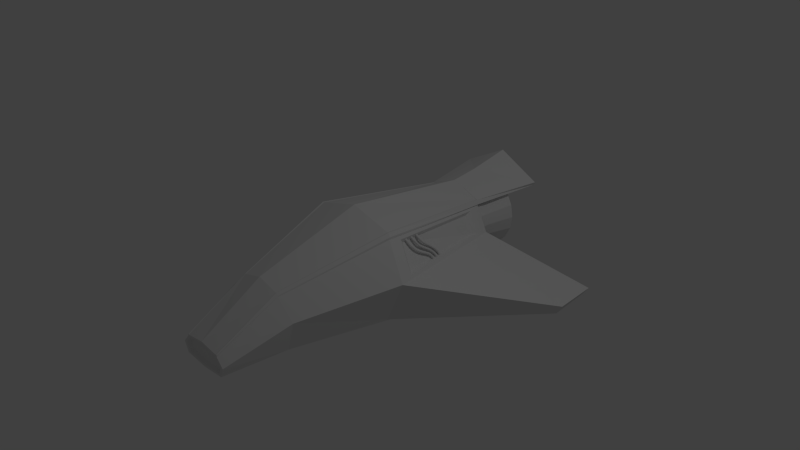 # Source: TheFrog.blend  (saved by Blender 2.78.0; exported with 4.5.12 LTS)
import bpy
from mathutils import Matrix  # noqa: F401  (used for matrix-valued properties, if any)

bpy.ops.wm.read_factory_settings(use_empty=True)
scene = bpy.context.scene
scene.name = 'Scene'

# ---- collections
col_collection_1 = bpy.data.collections.new('Collection 1'); scene.collection.children.link(col_collection_1)

# ---- materials (node trees are filled in below, after node groups)
mat_material = bpy.data.materials.new('Material')
mat_material.alpha_threshold = 0.0
mat_material.use_transparent_shadow = False
mat_material.roughness = 0.5
mat_material.line_color = (0.0, 0.0, 0.0, 1.0)

# ---- material node trees

# ---- world
world_world = bpy.data.worlds.new('World'); scene.world = world_world
world_world.color = (0.05088, 0.05088, 0.05088)
world_world.use_sun_shadow = False
world_world.sun_shadow_jitter_overblur = 0.0
world_world.cycles.sampling_method = 'NONE'
world_world.cycles.sample_map_resolution = 256

# ---- cameras
cam_camera = bpy.data.cameras.new('Camera')
cam_camera.clip_end = 100.0
cam_camera.lens = 35.0
cam_camera.sensor_width = 32.0
cam_camera.sensor_height = 18.0
cam_camera.ortho_scale = 7.314
cam_camera.dof.focus_distance = 0.0
cam_camera.dof.aperture_fstop = 128.0

# ---- lights
light_lamp = bpy.data.lights.new('Lamp', 'POINT')
light_lamp.transmission_factor = 0.0
light_lamp.cutoff_distance = 30.0
light_lamp.energy = 100.0
light_lamp.shadow_buffer_clip_start = 1.001
light_lamp.shadow_soft_size = 0.1
light_lamp.shadow_maximum_resolution = 0.006
light_lamp.use_absolute_resolution = True
light_lamp.cycles.use_multiple_importance_sampling = False

# ---- meshes
me_cube = bpy.data.meshes.new('Cube')
me_cube.from_pydata([(0.6308, -0.01549, 0.4604), (0.6351, -0.02133, 0.4734), (0.6402, -0.03302, 0.4756), (0.6382, -0.04492, 0.4709), (0.6352, -0.04885, 0.4568), (0.626, -0.04422, 0.4491), (0.6208, -0.03253, 0.4469), (0.6228, -0.02063, 0.4516), (0.6672, -0.004015, 0.4211), (0.6771, -0.008431, 0.4282), (0.6832, -0.01979, 0.4293), (0.682, -0.03144, 0.4238), (0.6741, -0.03655, 0.4149), (0.6642, -0.03213, 0.4078), (0.6581, -0.02078, 0.4067), (0.6593, -0.009129, 0.4122), (0.6963, 0.01198, 0.3868), (0.707, 0.008019, 0.3929), (0.7144, -0.002592, 0.3925), (0.7142, -0.01364, 0.3858), (0.7065, -0.01866, 0.3767), (0.6958, -0.0147, 0.3705), (0.6884, -0.004092, 0.3709), (0.6886, 0.006958, 0.3777), (0.7183, 0.03358, 0.3571), (0.7298, 0.03045, 0.3622), (0.7386, 0.0212, 0.3599), (0.7395, 0.01125, 0.3517), (0.732, 0.006435, 0.3423), (0.7205, 0.009569, 0.3372), (0.7117, 0.01882, 0.3395), (0.7108, 0.02876, 0.3477), (0.7342, 0.06144, 0.3311), (0.7464, 0.05939, 0.3351), (0.7562, 0.05193, 0.3311), (0.7579, 0.04343, 0.3215), (0.7506, 0.03886, 0.3119), (0.7384, 0.04091, 0.3078), (0.7286, 0.04837, 0.3118), (0.7269, 0.05687, 0.3214), (0.7451, 0.09566, 0.3073), (0.7576, 0.09467, 0.3106), (0.768, 0.08889, 0.3054), (0.7701, 0.08171, 0.2949), (0.7629, 0.07734, 0.2851), (0.7504, 0.07834, 0.2818), (0.74, 0.08412, 0.287), (0.7378, 0.09129, 0.2975), (0.752, 0.1353, 0.2848), (0.7647, 0.1351, 0.2876), (0.7753, 0.1304, 0.2818), (0.7776, 0.124, 0.2708), (0.7703, 0.1197, 0.261), (0.7577, 0.1199, 0.2582), (0.7471, 0.1246, 0.264), (0.7447, 0.131, 0.275), (0.7566, 0.1782, 0.2621), (0.7693, 0.1783, 0.2647), (0.7799, 0.174, 0.2587), (0.7822, 0.1676, 0.2477), (0.7749, 0.163, 0.238), (0.7622, 0.1629, 0.2354), (0.7516, 0.1673, 0.2414), (0.7493, 0.1736, 0.2524), (0.7609, 0.2211, 0.2373), (0.7736, 0.2212, 0.24), (0.7841, 0.216, 0.2345), (0.7863, 0.2088, 0.224), (0.7789, 0.2036, 0.2147), (0.7663, 0.2036, 0.212), (0.7557, 0.2087, 0.2175), (0.7535, 0.216, 0.228), (0.7679, 0.2599, 0.2078), (0.7805, 0.2593, 0.211), (0.7906, 0.2522, 0.207), (0.7924, 0.2429, 0.1982), (0.7848, 0.2367, 0.1897), (0.7722, 0.2373, 0.1865), (0.7621, 0.2444, 0.1905), (0.7603, 0.2537, 0.1993), (0.7817, 0.2881, 0.1698), (0.7937, 0.2865, 0.1743), (0.8025, 0.277, 0.174), (0.8029, 0.2651, 0.1689), (0.7946, 0.2578, 0.1621), (0.7826, 0.2593, 0.1575), (0.7739, 0.2689, 0.1579), (0.7735, 0.2808, 0.1629), (0.806, 0.2963, 0.1217), (0.817, 0.2944, 0.1282), (0.8233, 0.284, 0.1328), (0.8212, 0.2712, 0.1327), (0.8118, 0.2635, 0.128), (0.8008, 0.2654, 0.1215), (0.7945, 0.2758, 0.117), (0.7967, 0.2886, 0.117), (0.6119, 0.08548, 0.454), (0.6204, 0.08055, 0.4624), (0.6257, 0.06888, 0.4643), (0.6246, 0.0573, 0.4586), (0.6178, 0.05259, 0.4486), (0.6092, 0.05752, 0.4402), (0.604, 0.06919, 0.4383), (0.6051, 0.08077, 0.444), (0.6477, 0.0976, 0.4216), (0.6571, 0.09301, 0.4292), (0.6631, 0.0816, 0.4305), (0.6621, 0.07005, 0.4247), (0.6547, 0.06513, 0.4153), (0.6453, 0.06971, 0.4077), (0.6393, 0.08113, 0.4065), (0.6403, 0.09267, 0.4122), (0.6721, 0.1098, 0.3944), (0.6828, 0.1059, 0.4006), (0.6901, 0.09515, 0.4004), (0.6897, 0.08393, 0.394), (0.6819, 0.07879, 0.385), (0.6712, 0.08273, 0.3788), (0.664, 0.09344, 0.379), (0.6643, 0.1047, 0.3854), (0.6879, 0.1248, 0.3711), (0.6997, 0.122, 0.3757), (0.7084, 0.1127, 0.3734), (0.7089, 0.1024, 0.3656), (0.701, 0.09712, 0.3568), (0.6892, 0.09996, 0.3522), (0.6805, 0.1093, 0.3545), (0.68, 0.1196, 0.3624), (0.698, 0.145, 0.3496), (0.7104, 0.1434, 0.3528), (0.7201, 0.136, 0.3486), (0.7213, 0.127, 0.3393), (0.7134, 0.1217, 0.3305), (0.701, 0.1233, 0.3273), (0.6913, 0.1308, 0.3316), (0.6901, 0.1398, 0.3408), (0.7048, 0.1721, 0.3279), (0.7174, 0.1714, 0.3304), (0.7275, 0.1653, 0.325), (0.7291, 0.1574, 0.3148), (0.7212, 0.1524, 0.3058), (0.7085, 0.1531, 0.3033), (0.6984, 0.1592, 0.3088), (0.6969, 0.167, 0.3189), (0.7101, 0.2061, 0.3047), (0.7228, 0.2057, 0.307), (0.733, 0.2003, 0.3011), (0.7346, 0.193, 0.2905), (0.7268, 0.1881, 0.2815), (0.7141, 0.1885, 0.2792), (0.7039, 0.194, 0.285), (0.7022, 0.2013, 0.2956), (0.7159, 0.2456, 0.2789), (0.7286, 0.245, 0.2813), (0.7387, 0.2394, 0.2756), (0.7403, 0.232, 0.2651), (0.7325, 0.2271, 0.256), (0.7198, 0.2277, 0.2536), (0.7097, 0.2334, 0.2593), (0.708, 0.2408, 0.2698), (0.7243, 0.2876, 0.2493), (0.7369, 0.2864, 0.2521), (0.7469, 0.2798, 0.247), (0.7483, 0.2717, 0.2371), (0.7405, 0.2667, 0.2281), (0.7279, 0.2678, 0.2253), (0.7179, 0.2744, 0.2303), (0.7165, 0.2826, 0.2403), (0.7379, 0.3279, 0.214), (0.7502, 0.3259, 0.2176), (0.7595, 0.3178, 0.214), (0.7605, 0.3082, 0.2053), (0.7525, 0.3028, 0.1967), (0.7402, 0.3048, 0.1931), (0.7308, 0.313, 0.1967), (0.7299, 0.3225, 0.2054), (0.7591, 0.3609, 0.1713), (0.7707, 0.358, 0.1761), (0.7788, 0.348, 0.1751), (0.7786, 0.3367, 0.1688), (0.7702, 0.3307, 0.1609), (0.7586, 0.3336, 0.156), (0.7505, 0.3437, 0.1571), (0.7507, 0.355, 0.1634), (0.7902, 0.3788, 0.1199), (0.8008, 0.3753, 0.1264), (0.8068, 0.3641, 0.1288), (0.8046, 0.3517, 0.1257), (0.7955, 0.3454, 0.119), (0.7849, 0.3488, 0.1125), (0.7789, 0.3601, 0.11), (0.7811, 0.3725, 0.1131), (0.5878, 0.1859, 0.4552), (0.5957, 0.1809, 0.4642), (0.5995, 0.1689, 0.4675), (0.5969, 0.157, 0.4631), (0.5895, 0.1521, 0.4537), (0.5816, 0.1571, 0.4447), (0.5779, 0.169, 0.4414), (0.5804, 0.1809, 0.4458), (0.6227, 0.1913, 0.4238), (0.6318, 0.1866, 0.4316), (0.637, 0.1749, 0.4335), (0.6353, 0.1631, 0.4285), (0.6275, 0.1581, 0.4193), (0.6184, 0.1629, 0.4115), (0.6132, 0.1746, 0.4096), (0.6149, 0.1863, 0.4146), (0.6466, 0.2013, 0.3971), (0.6572, 0.1972, 0.4033), (0.6642, 0.1863, 0.4033), (0.6636, 0.1751, 0.3969), (0.6557, 0.17, 0.388), (0.6451, 0.1741, 0.3818), (0.6381, 0.185, 0.3819), (0.6387, 0.1963, 0.3882), (0.6628, 0.2167, 0.3735), (0.6745, 0.2137, 0.3781), (0.6831, 0.2043, 0.3757), (0.6836, 0.1941, 0.3678), (0.6756, 0.189, 0.359), (0.6639, 0.192, 0.3544), (0.6552, 0.2014, 0.3568), (0.6548, 0.2116, 0.3647), (0.6739, 0.2384, 0.3509), (0.6863, 0.2365, 0.3542), (0.6958, 0.2288, 0.3501), (0.697, 0.2198, 0.3408), (0.689, 0.2147, 0.332), (0.6766, 0.2166, 0.3287), (0.6671, 0.2242, 0.3328), (0.666, 0.2333, 0.3421), (0.6822, 0.2666, 0.3276), (0.6948, 0.2655, 0.3302), (0.7047, 0.259, 0.3251), (0.7061, 0.2508, 0.3151), (0.6982, 0.2458, 0.3062), (0.6856, 0.2469, 0.3035), (0.6756, 0.2534, 0.3087), (0.6742, 0.2616, 0.3187), (0.6893, 0.3004, 0.3024), (0.702, 0.2996, 0.3049), (0.712, 0.2934, 0.2995), (0.7135, 0.2855, 0.2893), (0.7055, 0.2805, 0.2804), (0.6928, 0.2814, 0.2779), (0.6828, 0.2875, 0.2833), (0.6814, 0.2954, 0.2935), (0.6972, 0.3378, 0.2745), (0.7098, 0.3367, 0.2771), (0.7198, 0.3302, 0.2719), (0.7211, 0.322, 0.262), (0.7132, 0.3169, 0.2532), (0.7005, 0.3179, 0.2506), (0.6906, 0.3244, 0.2557), (0.6892, 0.3327, 0.2656), (0.7078, 0.3756, 0.2425), (0.7203, 0.3741, 0.2455), (0.7299, 0.3665, 0.2413), (0.731, 0.3574, 0.2321), (0.723, 0.352, 0.2235), (0.7105, 0.3536, 0.2205), (0.7009, 0.3611, 0.2247), (0.6998, 0.3702, 0.2339), (0.7233, 0.4101, 0.205), (0.7354, 0.4078, 0.2089), (0.7443, 0.3988, 0.2063), (0.7448, 0.3883, 0.1987), (0.7366, 0.3825, 0.1906), (0.7244, 0.3848, 0.1867), (0.7155, 0.3938, 0.1893), (0.715, 0.4043, 0.1969), (0.7457, 0.4361, 0.1607), (0.7572, 0.4331, 0.1659), (0.7647, 0.4226, 0.1659), (0.764, 0.4107, 0.1608), (0.7553, 0.4044, 0.1535), (0.7438, 0.4074, 0.1483), (0.7362, 0.4179, 0.1483), (0.737, 0.4298, 0.1534), (0.7766, 0.4472, 0.1089), (0.7872, 0.4439, 0.1156), (0.7928, 0.4328, 0.1189), (0.7902, 0.4202, 0.1169), (0.7808, 0.4137, 0.1107), (0.7703, 0.417, 0.104), (0.7646, 0.4282, 0.1007), (0.7673, 0.4407, 0.1028), (0.595, 1.498, -0.415), (0.459, -1.74, -0.415), (0.3893, 1.498, 0.415), (0.2971, -1.74, 0.2775), (0.0, 1.498, -0.5337), (0.0, -1.74, -0.516), (0.0, 1.498, 0.5822), (0.0, -1.74, 0.3643), (0.8067, -0.4591, -0.415), (0.595, -0.2935, 0.6332), (0.0, -0.2935, -0.5819), (0.0, -0.2935, 0.8005), (0.595, 1.498, 0.0), (0.595, -1.74, 0.0), (0.0, 1.498, 0.0), (1.028, -0.4591, 0.1576), (1.879, 1.972, -0.6209), (1.955, 1.323, -0.5985), (1.955, 1.998, -0.5053), (2.037, 1.323, -0.4635), (0.3386, -2.573, -0.441), (0.274, -2.573, -0.1725), (0.0, -2.573, -0.4718), (0.0, -2.573, -0.1342), (0.3937, -2.573, -0.3067), (0.0, 1.066, 0.01833), (0.0, 1.661, 0.5125), (0.0, 1.066, 0.5125), (0.1493, 1.661, 0.4883), (0.1493, 1.066, 0.4883), (0.2871, 1.661, 0.4181), (0.2871, 1.066, 0.4181), (0.3964, 1.661, 0.3088), (0.3964, 1.066, 0.3088), (0.4666, 1.661, 0.171), (0.4666, 1.066, 0.171), (0.4908, 1.661, 0.01833), (0.4908, 1.066, 0.01833), (0.4666, 1.661, -0.1344), (0.4666, 1.066, -0.1344), (0.3964, 1.661, -0.2721), (0.3964, 1.066, -0.2721), (0.2871, 1.661, -0.3814), (0.2871, 1.066, -0.3814), (0.1493, 1.661, -0.4516), (0.1493, 1.066, -0.4516), (0.0, 1.661, -0.4758), (0.0, 1.066, -0.4758), (0.0, 1.849, 0.01833), (0.0, 2.068, 0.5911), (0.1735, 2.068, 0.563), (0.3332, 2.068, 0.4817), (0.4599, 2.068, 0.355), (0.5412, 2.068, 0.1953), (0.5693, 2.068, 0.01833), (0.5412, 2.068, -0.1587), (0.4599, 2.068, -0.3183), (0.3332, 2.068, -0.445), (0.1735, 2.068, -0.5264), (0.0, 2.068, -0.5544), (0.0, 2.068, 0.5112), (0.1369, 2.068, 0.4871), (0.2743, 2.068, 0.4171), (0.3833, 2.068, 0.308), (0.4533, 2.068, 0.1706), (0.4775, 2.068, 0.01833), (0.4533, 2.068, -0.134), (0.3833, 2.068, -0.2714), (0.2743, 2.068, -0.3804), (0.1369, 2.068, -0.4504), (0.0, 2.068, -0.4745), (0.0, 1.849, 0.4352), (0.1088, 1.849, 0.4148), (0.225, 1.849, 0.3556), (0.3172, 1.849, 0.2634), (0.3764, 1.849, 0.1472), (0.3968, 1.849, 0.01833), (0.3764, 1.849, -0.1105), (0.3172, 1.849, -0.2267), (0.225, 1.849, -0.3189), (0.1088, 1.849, -0.3781), (0.0, 1.849, -0.3985), (0.306, -2.573, -0.4151), (0.2537, -2.573, -0.1979), (0.0, -2.573, -0.4401), (0.0, -2.573, -0.1669), (0.3506, -2.573, -0.3065), (0.2731, -2.533, -0.3918), (0.232, -2.533, -0.2208), (0.0, -2.533, -0.4114), (0.0, -2.533, -0.1964), (0.3082, -2.533, -0.3063), (0.0, -2.533, -0.3063), (0.4192, 1.498, 0.3548), (0.3403, -1.74, 0.2373), (0.0, 1.498, 0.4978), (0.6578, -0.3175, 0.5643), (0.2913, -2.573, -0.192), (0.2678, -2.573, -0.2136), (0.243, -2.533, -0.2332), (0.0, -2.533, -0.2123), (0.413, 1.503, 0.4138), (0.3076, -1.734, 0.28), (0.0, 1.892, 0.6298), (0.6181, -0.2964, 0.636), (0.4396, 1.507, 0.3594), (0.337, -1.734, 0.2526), (0.0, 1.892, 0.5454), (0.6565, -0.3111, 0.5938), (0.2861, -2.571, -0.1668), (0.2984, -2.571, -0.1805), (0.6105, 2.475, 0.4331), (0.0, 2.485, 0.7462), (0.5889, 2.488, 0.3883), (0.0, 2.49, 0.6711), (0.6113, 1.306, 0.05493), (0.9558, -0.2522, 0.1804), (0.4714, 1.306, 0.3373), (0.6613, -0.1395, 0.5041), (0.5691, 1.226, 0.0602), (0.8787, -0.1877, 0.1787), (0.4584, 1.227, 0.292), (0.6339, -0.08471, 0.4386)], [], [(0, 8, 15, 7), (1, 9, 8, 0), (2, 10, 9, 1), (3, 11, 10, 2), (4, 12, 11, 3), (5, 13, 12, 4), (6, 14, 13, 5), (7, 15, 14, 6), (8, 16, 23, 15), (9, 17, 16, 8), (10, 18, 17, 9), (11, 19, 18, 10), (12, 20, 19, 11), (13, 21, 20, 12), (14, 22, 21, 13), (15, 23, 22, 14), (16, 24, 31, 23), (17, 25, 24, 16), (18, 26, 25, 17), (19, 27, 26, 18), (20, 28, 27, 19), (21, 29, 28, 20), (22, 30, 29, 21), (23, 31, 30, 22), (24, 32, 39, 31), (25, 33, 32, 24), (26, 34, 33, 25), (27, 35, 34, 26), (28, 36, 35, 27), (29, 37, 36, 28), (30, 38, 37, 29), (31, 39, 38, 30), (32, 40, 47, 39), (33, 41, 40, 32), (34, 42, 41, 33), (35, 43, 42, 34), (36, 44, 43, 35), (37, 45, 44, 36), (38, 46, 45, 37), (39, 47, 46, 38), (40, 48, 55, 47), (41, 49, 48, 40), (42, 50, 49, 41), (43, 51, 50, 42), (44, 52, 51, 43), (45, 53, 52, 44), (46, 54, 53, 45), (47, 55, 54, 46), (48, 56, 63, 55), (49, 57, 56, 48), (50, 58, 57, 49), (51, 59, 58, 50), (52, 60, 59, 51), (53, 61, 60, 52), (54, 62, 61, 53), (55, 63, 62, 54), (56, 64, 71, 63), (57, 65, 64, 56), (58, 66, 65, 57), (59, 67, 66, 58), (60, 68, 67, 59), (61, 69, 68, 60), (62, 70, 69, 61), (63, 71, 70, 62), (64, 72, 79, 71), (65, 73, 72, 64), (66, 74, 73, 65), (67, 75, 74, 66), (68, 76, 75, 67), (69, 77, 76, 68), (70, 78, 77, 69), (71, 79, 78, 70), (72, 80, 87, 79), (73, 81, 80, 72), (74, 82, 81, 73), (75, 83, 82, 74), (76, 84, 83, 75), (77, 85, 84, 76), (78, 86, 85, 77), (79, 87, 86, 78), (80, 88, 95, 87), (81, 89, 88, 80), (82, 90, 89, 81), (83, 91, 90, 82), (84, 92, 91, 83), (85, 93, 92, 84), (86, 94, 93, 85), (87, 95, 94, 86), (96, 104, 111, 103), (97, 105, 104, 96), (98, 106, 105, 97), (99, 107, 106, 98), (100, 108, 107, 99), (101, 109, 108, 100), (102, 110, 109, 101), (103, 111, 110, 102), (104, 112, 119, 111), (105, 113, 112, 104), (106, 114, 113, 105), (107, 115, 114, 106), (108, 116, 115, 107), (109, 117, 116, 108), (110, 118, 117, 109), (111, 119, 118, 110), (112, 120, 127, 119), (113, 121, 120, 112), (114, 122, 121, 113), (115, 123, 122, 114), (116, 124, 123, 115), (117, 125, 124, 116), (118, 126, 125, 117), (119, 127, 126, 118), (120, 128, 135, 127), (121, 129, 128, 120), (122, 130, 129, 121), (123, 131, 130, 122), (124, 132, 131, 123), (125, 133, 132, 124), (126, 134, 133, 125), (127, 135, 134, 126), (128, 136, 143, 135), (129, 137, 136, 128), (130, 138, 137, 129), (131, 139, 138, 130), (132, 140, 139, 131), (133, 141, 140, 132), (134, 142, 141, 133), (135, 143, 142, 134), (136, 144, 151, 143), (137, 145, 144, 136), (138, 146, 145, 137), (139, 147, 146, 138), (140, 148, 147, 139), (141, 149, 148, 140), (142, 150, 149, 141), (143, 151, 150, 142), (144, 152, 159, 151), (145, 153, 152, 144), (146, 154, 153, 145), (147, 155, 154, 146), (148, 156, 155, 147), (149, 157, 156, 148), (150, 158, 157, 149), (151, 159, 158, 150), (152, 160, 167, 159), (153, 161, 160, 152), (154, 162, 161, 153), (155, 163, 162, 154), (156, 164, 163, 155), (157, 165, 164, 156), (158, 166, 165, 157), (159, 167, 166, 158), (160, 168, 175, 167), (161, 169, 168, 160), (162, 170, 169, 161), (163, 171, 170, 162), (164, 172, 171, 163), (165, 173, 172, 164), (166, 174, 173, 165), (167, 175, 174, 166), (168, 176, 183, 175), (169, 177, 176, 168), (170, 178, 177, 169), (171, 179, 178, 170), (172, 180, 179, 171), (173, 181, 180, 172), (174, 182, 181, 173), (175, 183, 182, 174), (176, 184, 191, 183), (177, 185, 184, 176), (178, 186, 185, 177), (179, 187, 186, 178), (180, 188, 187, 179), (181, 189, 188, 180), (182, 190, 189, 181), (183, 191, 190, 182), (192, 200, 207, 199), (193, 201, 200, 192), (194, 202, 201, 193), (195, 203, 202, 194), (196, 204, 203, 195), (197, 205, 204, 196), (198, 206, 205, 197), (199, 207, 206, 198), (200, 208, 215, 207), (201, 209, 208, 200), (202, 210, 209, 201), (203, 211, 210, 202), (204, 212, 211, 203), (205, 213, 212, 204), (206, 214, 213, 205), (207, 215, 214, 206), (208, 216, 223, 215), (209, 217, 216, 208), (210, 218, 217, 209), (211, 219, 218, 210), (212, 220, 219, 211), (213, 221, 220, 212), (214, 222, 221, 213), (215, 223, 222, 214), (216, 224, 231, 223), (217, 225, 224, 216), (218, 226, 225, 217), (219, 227, 226, 218), (220, 228, 227, 219), (221, 229, 228, 220), (222, 230, 229, 221), (223, 231, 230, 222), (224, 232, 239, 231), (225, 233, 232, 224), (226, 234, 233, 225), (227, 235, 234, 226), (228, 236, 235, 227), (229, 237, 236, 228), (230, 238, 237, 229), (231, 239, 238, 230), (232, 240, 247, 239), (233, 241, 240, 232), (234, 242, 241, 233), (235, 243, 242, 234), (236, 244, 243, 235), (237, 245, 244, 236), (238, 246, 245, 237), (239, 247, 246, 238), (240, 248, 255, 247), (241, 249, 248, 240), (242, 250, 249, 241), (243, 251, 250, 242), (244, 252, 251, 243), (245, 253, 252, 244), (246, 254, 253, 245), (247, 255, 254, 246), (248, 256, 263, 255), (249, 257, 256, 248), (250, 258, 257, 249), (251, 259, 258, 250), (252, 260, 259, 251), (253, 261, 260, 252), (254, 262, 261, 253), (255, 263, 262, 254), (256, 264, 271, 263), (257, 265, 264, 256), (258, 266, 265, 257), (259, 267, 266, 258), (260, 268, 267, 259), (261, 269, 268, 260), (262, 270, 269, 261), (263, 271, 270, 262), (264, 272, 279, 271), (265, 273, 272, 264), (266, 274, 273, 265), (267, 275, 274, 266), (268, 276, 275, 267), (269, 277, 276, 268), (270, 278, 277, 269), (271, 279, 278, 270), (272, 280, 287, 279), (273, 281, 280, 272), (274, 282, 281, 273), (275, 283, 282, 274), (276, 284, 283, 275), (277, 285, 284, 276), (278, 286, 285, 277), (279, 287, 286, 278), (382, 384, 396, 394), (296, 289, 293, 298), (297, 299, 295, 291), (291, 295, 311, 309), (300, 288, 292, 302), (384, 381, 393, 396), (288, 296, 298, 292), (290, 294, 299, 297), (296, 303, 301, 289), (289, 301, 312, 308), (381, 300, 302, 383), (300, 303, 307, 306), (304, 306, 307, 305), (288, 300, 306, 304), (303, 296, 305, 307), (296, 288, 304, 305), (309, 311, 373, 371), (308, 312, 374, 370), (293, 289, 308, 310), (382, 291, 309, 385), (314, 316, 338, 337), (313, 317, 315), (314, 315, 317, 316), (316, 318, 339, 338), (313, 319, 317), (316, 317, 319, 318), (318, 320, 340, 339), (313, 321, 319), (318, 319, 321, 320), (320, 322, 341, 340), (313, 323, 321), (320, 321, 323, 322), (322, 324, 342, 341), (313, 325, 323), (322, 323, 325, 324), (324, 326, 343, 342), (313, 327, 325), (324, 325, 327, 326), (326, 328, 344, 343), (313, 329, 327), (326, 327, 329, 328), (328, 330, 345, 344), (313, 331, 329), (328, 329, 331, 330), (330, 332, 346, 345), (313, 333, 331), (330, 331, 333, 332), (332, 334, 347, 346), (313, 335, 333), (332, 333, 335, 334), (337, 338, 349, 348), (338, 339, 350, 349), (339, 340, 351, 350), (340, 341, 352, 351), (341, 342, 353, 352), (342, 343, 354, 353), (343, 344, 355, 354), (344, 345, 356, 355), (345, 346, 357, 356), (346, 347, 358, 357), (348, 349, 360, 359), (349, 350, 361, 360), (350, 351, 362, 361), (351, 352, 363, 362), (352, 353, 364, 363), (353, 354, 365, 364), (354, 355, 366, 365), (355, 356, 367, 366), (356, 357, 368, 367), (357, 358, 369, 368), (336, 359, 360), (336, 360, 361), (336, 361, 362), (336, 362, 363), (336, 363, 364), (336, 364, 365), (336, 365, 366), (336, 366, 367), (336, 367, 368), (336, 368, 369), (371, 373, 378, 376), (370, 374, 379, 375), (310, 308, 370, 372), (385, 309, 371, 386), (387, 376, 378, 388), (375, 379, 380, 377), (372, 370, 375, 377), (386, 371, 376, 387), (303, 384, 382, 301), (381, 384, 406, 405), (381, 383, 395, 393), (301, 382, 385, 312), (312, 385, 386, 374), (379, 387, 388, 380), (374, 386, 387, 379), (396, 392, 390, 394), (393, 389, 392, 396), (393, 395, 402, 401), (290, 297, 392, 389), (294, 290, 389, 391), (297, 291, 390, 392), (291, 382, 394, 390), (385, 382, 394, 398), (398, 394, 390, 397), (385, 398, 397, 309), (309, 397, 390, 291), (399, 401, 402, 400), (391, 389, 399, 400), (389, 393, 401, 399), (405, 406, 410, 409), (300, 381, 405, 403), (303, 300, 403, 404), (384, 303, 404, 406), (407, 409, 410, 408), (403, 405, 409, 407), (404, 403, 407, 408), (406, 404, 408, 410)])
me_cube.polygons.foreach_set('use_smooth', [1, 1, 1, 1, 1, 1, 1, 1, 1, 1, 1, 1, 1, 1, 1, 1, 1, 1, 1, 1, 1, 1, 1, 1, 1, 1, 1, 1, 1, 1, 1, 1, 1, 1, 1, 1, 1, 1, 1, 1, 1, 1, 1, 1, 1, 1, 1, 1, 1, 1, 1, 1, 1, 1, 1, 1, 1, 1, 1, 1, 1, 1, 1, 1, 1, 1, 1, 1, 1, 1, 1, 1, 1, 1, 1, 1, 1, 1, 1, 1, 1, 1, 1, 1, 1, 1, 1, 1, 1, 1, 1, 1, 1, 1, 1, 1, 1, 1, 1, 1, 1, 1, 1, 1, 1, 1, 1, 1, 1, 1, 1, 1, 1, 1, 1, 1, 1, 1, 1, 1, 1, 1, 1, 1, 1, 1, 1, 1, 1, 1, 1, 1, 1, 1, 1, 1, 1, 1, 1, 1, 1, 1, 1, 1, 1, 1, 1, 1, 1, 1, 1, 1, 1, 1, 1, 1, 1, 1, 1, 1, 1, 1, 1, 1, 1, 1, 1, 1, 1, 1, 1, 1, 1, 1, 1, 1, 1, 1, 1, 1, 1, 1, 1, 1, 1, 1, 1, 1, 1, 1, 1, 1, 1, 1, 1, 1, 1, 1, 1, 1, 1, 1, 1, 1, 1, 1, 1, 1, 1, 1, 1, 1, 1, 1, 1, 1, 1, 1, 1, 1, 1, 1, 1, 1, 1, 1, 1, 1, 1, 1, 1, 1, 1, 1, 1, 1, 1, 1, 1, 1, 1, 1, 1, 1, 1, 1, 1, 1, 1, 1, 1, 1, 1, 1, 1, 1, 1, 1, 1, 1, 1, 1, 1, 1, 0, 0, 0, 0, 0, 0, 0, 0, 0, 0, 0, 0, 0, 0, 0, 0, 0, 0, 0, 0, 0, 0, 0, 0, 0, 0, 0, 0, 0, 0, 0, 0, 0, 0, 0, 0, 0, 0, 0, 0, 0, 0, 0, 0, 0, 0, 0, 0, 0, 0, 0, 0, 0, 0, 0, 0, 0, 0, 0, 0, 0, 0, 0, 0, 0, 0, 0, 0, 0, 0, 0, 0, 0, 0, 0, 0, 0, 0, 0, 0, 0, 0, 0, 0, 0, 0, 0, 0, 0, 0, 0, 0, 0, 0, 0, 0, 0, 0, 0, 0, 0, 0, 0, 0, 0, 0, 0, 0, 0, 0, 0, 0, 0, 0, 0, 0, 0])
me_cube.materials.append(mat_material)
me_cube.use_remesh_preserve_volume = False
me_cube.use_remesh_preserve_attributes = False
me_cube.use_mirror_vertex_groups = False
me_cube.update()

# ---- objects
ob_cube = bpy.data.objects.new('Cube', me_cube)
ob_lamp = bpy.data.objects.new('Lamp', light_lamp)
ob_camera = bpy.data.objects.new('Camera', cam_camera)

# ---- transforms, parenting, visibility, modifiers, constraints
ob_cube.location = (0.0, 0.0, 0.0)
ob_cube.lock_rotations_4d = False
ob_cube.empty_display_type = 'ARROWS'
ob_cube.lineart.crease_threshold = 0.0
_m = ob_cube.modifiers.new('Mirror', 'MIRROR')
_m.use_clip = True
ob_lamp.location = (4.076, 1.005, 5.904)
ob_lamp.rotation_euler = (0.6503, 0.05522, 1.866)
ob_lamp.lock_rotations_4d = False
ob_lamp.empty_display_type = 'ARROWS'
ob_lamp.color = (0.0, 0.0, 0.0, 0.0)
ob_lamp.lineart.crease_threshold = 0.0
ob_camera.location = (7.481, -6.508, 5.344)
ob_camera.rotation_euler = (1.109, 0.01082, 0.8149)
ob_camera.lock_rotations_4d = False
ob_camera.empty_display_type = 'ARROWS'
ob_camera.color = (0.0, 0.0, 0.0, 0.0)
ob_camera.display_type = 'WIRE'
ob_camera.lineart.crease_threshold = 0.0

# ---- collection membership
col_collection_1.objects.link(ob_cube)
col_collection_1.objects.link(ob_lamp)
col_collection_1.objects.link(ob_camera)

# ---- scene / render settings (as saved in the file)
scene.camera = ob_camera
scene.frame_start = 1; scene.frame_end = 250; scene.frame_set(1)
scene.render.engine = 'BLENDER_EEVEE_NEXT'
scene.render.resolution_percentage = 50
scene.render.dither_intensity = 0.0
scene.cycles.use_denoising = False
scene.cycles.samples = 10
scene.cycles.sampling_pattern = 'TABULATED_SOBOL'
scene.cycles.light_sampling_threshold = 0.0
scene.cycles.use_adaptive_sampling = False
scene.cycles.use_light_tree = False
scene.cycles.blur_glossy = 0.0
scene.cycles.pixel_filter_type = 'GAUSSIAN'
scene.cycles.sample_clamp_indirect = 0.0
scene.view_settings.view_transform = 'Standard'
bpy.context.view_layer.update()

